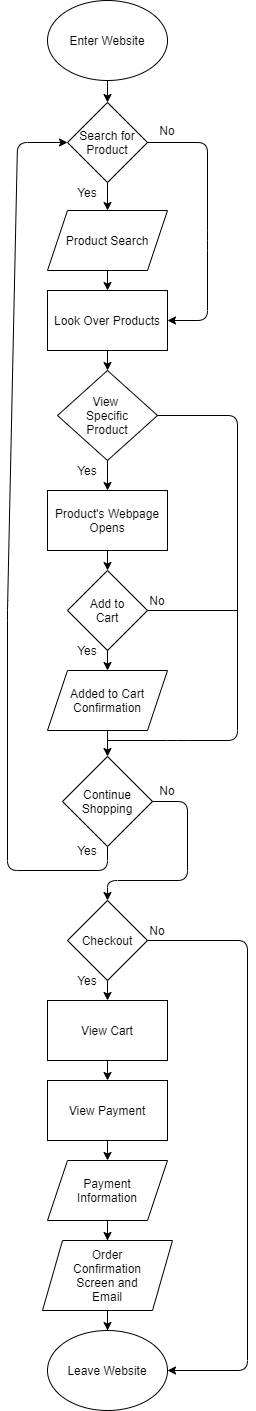

The diagram above was exported from draw.io. Its source (the exported page's mxGraphModel, read from the mxfile embedded in the PNG):
<mxGraphModel dx="624" dy="510" grid="1" gridSize="10" guides="1" tooltips="1" connect="1" arrows="1" fold="1" page="1" pageScale="1" pageWidth="850" pageHeight="1100" math="0" shadow="0">
  <root>
    <mxCell id="0" />
    <mxCell id="1" parent="0" />
    <mxCell id="16" value="" style="edgeStyle=orthogonalEdgeStyle;rounded=0;orthogonalLoop=1;jettySize=auto;html=1;entryX=0.5;entryY=0;entryDx=0;entryDy=0;" edge="1" parent="1" source="2" target="4">
      <mxGeometry relative="1" as="geometry">
        <mxPoint x="250" y="170" as="targetPoint" />
      </mxGeometry>
    </mxCell>
    <mxCell id="2" value="Enter Website" style="ellipse;whiteSpace=wrap;html=1;" vertex="1" parent="1">
      <mxGeometry x="190" y="60" width="120" height="80" as="geometry" />
    </mxCell>
    <mxCell id="4" value="Search for&lt;br&gt;Product" style="rhombus;whiteSpace=wrap;html=1;" vertex="1" parent="1">
      <mxGeometry x="210" y="162" width="80" height="80" as="geometry" />
    </mxCell>
    <mxCell id="6" value="" style="endArrow=classic;html=1;exitX=0.5;exitY=1;exitDx=0;exitDy=0;entryX=0.5;entryY=0;entryDx=0;entryDy=0;" edge="1" parent="1" source="4" target="7">
      <mxGeometry width="50" height="50" relative="1" as="geometry">
        <mxPoint x="290" y="190" as="sourcePoint" />
        <mxPoint x="250" y="270" as="targetPoint" />
      </mxGeometry>
    </mxCell>
    <mxCell id="7" value="Product Search" style="shape=parallelogram;perimeter=parallelogramPerimeter;whiteSpace=wrap;html=1;fixedSize=1;" vertex="1" parent="1">
      <mxGeometry x="190" y="270" width="120" height="60" as="geometry" />
    </mxCell>
    <mxCell id="8" value="Yes" style="text;html=1;strokeColor=none;fillColor=none;align=center;verticalAlign=middle;whiteSpace=wrap;rounded=0;" vertex="1" parent="1">
      <mxGeometry x="210" y="242" width="40" height="20" as="geometry" />
    </mxCell>
    <mxCell id="9" value="" style="endArrow=classic;html=1;exitX=1;exitY=0.5;exitDx=0;exitDy=0;entryX=1;entryY=0.5;entryDx=0;entryDy=0;" edge="1" parent="1" target="10">
      <mxGeometry width="50" height="50" relative="1" as="geometry">
        <mxPoint x="290" y="202" as="sourcePoint" />
        <mxPoint x="300" y="370" as="targetPoint" />
        <Array as="points">
          <mxPoint x="350" y="202" />
          <mxPoint x="350" y="300" />
          <mxPoint x="350" y="380" />
        </Array>
      </mxGeometry>
    </mxCell>
    <mxCell id="10" value="Look Over Products" style="rounded=0;whiteSpace=wrap;html=1;" vertex="1" parent="1">
      <mxGeometry x="190" y="350" width="120" height="60" as="geometry" />
    </mxCell>
    <mxCell id="11" value="" style="endArrow=classic;html=1;exitX=0.5;exitY=1;exitDx=0;exitDy=0;entryX=0.5;entryY=0;entryDx=0;entryDy=0;" edge="1" parent="1" source="7" target="10">
      <mxGeometry width="50" height="50" relative="1" as="geometry">
        <mxPoint x="290" y="300" as="sourcePoint" />
        <mxPoint x="340" y="250" as="targetPoint" />
      </mxGeometry>
    </mxCell>
    <mxCell id="12" value="No" style="text;html=1;strokeColor=none;fillColor=none;align=center;verticalAlign=middle;whiteSpace=wrap;rounded=0;" vertex="1" parent="1">
      <mxGeometry x="290" y="180" width="40" height="20" as="geometry" />
    </mxCell>
    <mxCell id="13" value="View&amp;nbsp;&lt;br&gt;Specific&lt;br&gt;Product" style="rhombus;whiteSpace=wrap;html=1;" vertex="1" parent="1">
      <mxGeometry x="200" y="430" width="100" height="90" as="geometry" />
    </mxCell>
    <mxCell id="18" value="" style="endArrow=classic;html=1;exitX=0.5;exitY=1;exitDx=0;exitDy=0;" edge="1" parent="1" source="10" target="13">
      <mxGeometry width="50" height="50" relative="1" as="geometry">
        <mxPoint x="290" y="390" as="sourcePoint" />
        <mxPoint x="340" y="340" as="targetPoint" />
      </mxGeometry>
    </mxCell>
    <mxCell id="19" value="" style="endArrow=classic;html=1;exitX=0.5;exitY=1;exitDx=0;exitDy=0;" edge="1" parent="1" source="13">
      <mxGeometry width="50" height="50" relative="1" as="geometry">
        <mxPoint x="290" y="570" as="sourcePoint" />
        <mxPoint x="250" y="550" as="targetPoint" />
      </mxGeometry>
    </mxCell>
    <mxCell id="20" value="Yes" style="text;html=1;strokeColor=none;fillColor=none;align=center;verticalAlign=middle;whiteSpace=wrap;rounded=0;" vertex="1" parent="1">
      <mxGeometry x="210" y="520" width="40" height="20" as="geometry" />
    </mxCell>
    <mxCell id="21" value="Product's Webpage&lt;br&gt;Opens" style="rounded=0;whiteSpace=wrap;html=1;" vertex="1" parent="1">
      <mxGeometry x="190" y="550" width="120" height="60" as="geometry" />
    </mxCell>
    <mxCell id="22" value="Add to&lt;br&gt;Cart" style="rhombus;whiteSpace=wrap;html=1;" vertex="1" parent="1">
      <mxGeometry x="210" y="630" width="80" height="80" as="geometry" />
    </mxCell>
    <mxCell id="24" value="" style="endArrow=classic;html=1;exitX=0.5;exitY=1;exitDx=0;exitDy=0;" edge="1" parent="1" source="21" target="22">
      <mxGeometry width="50" height="50" relative="1" as="geometry">
        <mxPoint x="290" y="690" as="sourcePoint" />
        <mxPoint x="340" y="640" as="targetPoint" />
      </mxGeometry>
    </mxCell>
    <mxCell id="25" value="Added to Cart&lt;br&gt;Confirmation" style="shape=parallelogram;perimeter=parallelogramPerimeter;whiteSpace=wrap;html=1;fixedSize=1;" vertex="1" parent="1">
      <mxGeometry x="190" y="730" width="120" height="60" as="geometry" />
    </mxCell>
    <mxCell id="26" value="" style="endArrow=classic;html=1;exitX=0.5;exitY=1;exitDx=0;exitDy=0;" edge="1" parent="1" source="22" target="25">
      <mxGeometry width="50" height="50" relative="1" as="geometry">
        <mxPoint x="290" y="680" as="sourcePoint" />
        <mxPoint x="340" y="630" as="targetPoint" />
      </mxGeometry>
    </mxCell>
    <mxCell id="27" value="Yes" style="text;html=1;strokeColor=none;fillColor=none;align=center;verticalAlign=middle;whiteSpace=wrap;rounded=0;" vertex="1" parent="1">
      <mxGeometry x="210" y="700" width="40" height="20" as="geometry" />
    </mxCell>
    <mxCell id="28" value="Continue&lt;br&gt;Shopping" style="rhombus;whiteSpace=wrap;html=1;" vertex="1" parent="1">
      <mxGeometry x="205" y="816" width="90" height="90" as="geometry" />
    </mxCell>
    <mxCell id="29" value="" style="endArrow=classic;html=1;exitX=0.5;exitY=1;exitDx=0;exitDy=0;" edge="1" parent="1" source="25" target="28">
      <mxGeometry width="50" height="50" relative="1" as="geometry">
        <mxPoint x="290" y="830" as="sourcePoint" />
        <mxPoint x="340" y="780" as="targetPoint" />
      </mxGeometry>
    </mxCell>
    <mxCell id="31" value="No" style="text;html=1;strokeColor=none;fillColor=none;align=center;verticalAlign=middle;whiteSpace=wrap;rounded=0;" vertex="1" parent="1">
      <mxGeometry x="280" y="650" width="40" height="20" as="geometry" />
    </mxCell>
    <mxCell id="32" value="" style="endArrow=none;html=1;exitX=1;exitY=0.5;exitDx=0;exitDy=0;" edge="1" parent="1" source="13">
      <mxGeometry width="50" height="50" relative="1" as="geometry">
        <mxPoint x="290" y="620" as="sourcePoint" />
        <mxPoint x="250" y="800" as="targetPoint" />
        <Array as="points">
          <mxPoint x="380" y="475" />
          <mxPoint x="380" y="800" />
          <mxPoint x="320" y="800" />
        </Array>
      </mxGeometry>
    </mxCell>
    <mxCell id="33" value="" style="endArrow=classic;html=1;exitX=0.5;exitY=1;exitDx=0;exitDy=0;entryX=0;entryY=0.5;entryDx=0;entryDy=0;" edge="1" parent="1" source="28" target="4">
      <mxGeometry width="50" height="50" relative="1" as="geometry">
        <mxPoint x="290" y="850" as="sourcePoint" />
        <mxPoint x="160" y="200" as="targetPoint" />
        <Array as="points">
          <mxPoint x="250" y="930" />
          <mxPoint x="150" y="930" />
          <mxPoint x="150" y="670" />
          <mxPoint x="160" y="202" />
        </Array>
      </mxGeometry>
    </mxCell>
    <mxCell id="34" value="Yes" style="text;html=1;strokeColor=none;fillColor=none;align=center;verticalAlign=middle;whiteSpace=wrap;rounded=0;" vertex="1" parent="1">
      <mxGeometry x="210" y="900" width="40" height="20" as="geometry" />
    </mxCell>
    <mxCell id="35" value="" style="endArrow=none;html=1;exitX=0.25;exitY=1;exitDx=0;exitDy=0;" edge="1" parent="1" source="31">
      <mxGeometry width="50" height="50" relative="1" as="geometry">
        <mxPoint x="180" y="800" as="sourcePoint" />
        <mxPoint x="380" y="670" as="targetPoint" />
      </mxGeometry>
    </mxCell>
    <mxCell id="36" value="Checkout" style="rhombus;whiteSpace=wrap;html=1;" vertex="1" parent="1">
      <mxGeometry x="210" y="960" width="80" height="80" as="geometry" />
    </mxCell>
    <mxCell id="37" value="" style="endArrow=classic;html=1;exitX=1;exitY=0.5;exitDx=0;exitDy=0;entryX=0.5;entryY=0;entryDx=0;entryDy=0;" edge="1" parent="1" source="28" target="36">
      <mxGeometry width="50" height="50" relative="1" as="geometry">
        <mxPoint x="250" y="950" as="sourcePoint" />
        <mxPoint x="250" y="940" as="targetPoint" />
        <Array as="points">
          <mxPoint x="330" y="861" />
          <mxPoint x="330" y="940" />
          <mxPoint x="250" y="940" />
        </Array>
      </mxGeometry>
    </mxCell>
    <mxCell id="39" value="No" style="text;html=1;strokeColor=none;fillColor=none;align=center;verticalAlign=middle;whiteSpace=wrap;rounded=0;" vertex="1" parent="1">
      <mxGeometry x="290" y="840" width="40" height="20" as="geometry" />
    </mxCell>
    <mxCell id="40" value="View Cart" style="rounded=0;whiteSpace=wrap;html=1;" vertex="1" parent="1">
      <mxGeometry x="190" y="1060" width="120" height="60" as="geometry" />
    </mxCell>
    <mxCell id="41" value="" style="endArrow=classic;html=1;exitX=0.5;exitY=1;exitDx=0;exitDy=0;entryX=0.5;entryY=0;entryDx=0;entryDy=0;" edge="1" parent="1" source="36" target="40">
      <mxGeometry width="50" height="50" relative="1" as="geometry">
        <mxPoint x="250" y="1060" as="sourcePoint" />
        <mxPoint x="300" y="1010" as="targetPoint" />
      </mxGeometry>
    </mxCell>
    <mxCell id="42" value="Yes" style="text;html=1;strokeColor=none;fillColor=none;align=center;verticalAlign=middle;whiteSpace=wrap;rounded=0;" vertex="1" parent="1">
      <mxGeometry x="210" y="1030" width="40" height="20" as="geometry" />
    </mxCell>
    <mxCell id="43" value="View Payment" style="rounded=0;whiteSpace=wrap;html=1;" vertex="1" parent="1">
      <mxGeometry x="190" y="1140" width="120" height="60" as="geometry" />
    </mxCell>
    <mxCell id="44" value="" style="endArrow=classic;html=1;exitX=0.5;exitY=1;exitDx=0;exitDy=0;entryX=0.5;entryY=0;entryDx=0;entryDy=0;" edge="1" parent="1" source="40" target="43">
      <mxGeometry width="50" height="50" relative="1" as="geometry">
        <mxPoint x="250" y="1180" as="sourcePoint" />
        <mxPoint x="300" y="1130" as="targetPoint" />
      </mxGeometry>
    </mxCell>
    <mxCell id="52" style="edgeStyle=orthogonalEdgeStyle;rounded=0;orthogonalLoop=1;jettySize=auto;html=1;entryX=0.5;entryY=0;entryDx=0;entryDy=0;" edge="1" parent="1" source="45" target="48">
      <mxGeometry relative="1" as="geometry" />
    </mxCell>
    <mxCell id="45" value="Payment&lt;br&gt;Information" style="shape=parallelogram;perimeter=parallelogramPerimeter;whiteSpace=wrap;html=1;fixedSize=1;" vertex="1" parent="1">
      <mxGeometry x="190" y="1220" width="120" height="60" as="geometry" />
    </mxCell>
    <mxCell id="46" value="" style="endArrow=classic;html=1;exitX=0.5;exitY=1;exitDx=0;exitDy=0;" edge="1" parent="1" source="43" target="45">
      <mxGeometry width="50" height="50" relative="1" as="geometry">
        <mxPoint x="250" y="1210" as="sourcePoint" />
        <mxPoint x="300" y="1160" as="targetPoint" />
      </mxGeometry>
    </mxCell>
    <mxCell id="54" style="edgeStyle=orthogonalEdgeStyle;rounded=0;orthogonalLoop=1;jettySize=auto;html=1;entryX=0.5;entryY=0;entryDx=0;entryDy=0;" edge="1" parent="1" source="48" target="53">
      <mxGeometry relative="1" as="geometry" />
    </mxCell>
    <mxCell id="48" value="Order&lt;br&gt;Confirmation&lt;br&gt;Screen and&lt;br&gt;Email" style="shape=parallelogram;perimeter=parallelogramPerimeter;whiteSpace=wrap;html=1;fixedSize=1;" vertex="1" parent="1">
      <mxGeometry x="185" y="1300" width="130" height="70" as="geometry" />
    </mxCell>
    <mxCell id="53" value="Leave Website" style="ellipse;whiteSpace=wrap;html=1;" vertex="1" parent="1">
      <mxGeometry x="190" y="1390" width="120" height="80" as="geometry" />
    </mxCell>
    <mxCell id="55" value="" style="endArrow=classic;html=1;exitX=1;exitY=0.5;exitDx=0;exitDy=0;entryX=1;entryY=0.5;entryDx=0;entryDy=0;" edge="1" parent="1" source="36" target="53">
      <mxGeometry width="50" height="50" relative="1" as="geometry">
        <mxPoint x="250" y="1080" as="sourcePoint" />
        <mxPoint x="390" y="1440.5714285714287" as="targetPoint" />
        <Array as="points">
          <mxPoint x="390" y="1000" />
          <mxPoint x="390" y="1430" />
        </Array>
      </mxGeometry>
    </mxCell>
    <mxCell id="56" value="No" style="text;html=1;strokeColor=none;fillColor=none;align=center;verticalAlign=middle;whiteSpace=wrap;rounded=0;" vertex="1" parent="1">
      <mxGeometry x="280" y="980" width="40" height="20" as="geometry" />
    </mxCell>
  </root>
</mxGraphModel>